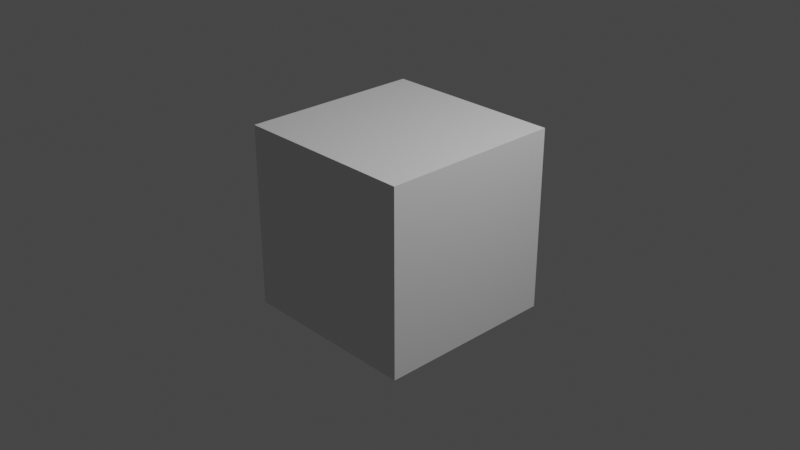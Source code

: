 # Source: object.blend  (saved by Blender 2.81.16; exported with 4.5.12 LTS)
import bpy
from mathutils import Matrix  # noqa: F401  (used for matrix-valued properties, if any)

bpy.ops.wm.read_factory_settings(use_empty=True)
scene = bpy.context.scene
scene.name = 'Scene'

# ---- collections
col_collection = bpy.data.collections.new('Collection'); scene.collection.children.link(col_collection)

# ---- materials (node trees are filled in below, after node groups)
mat_material = bpy.data.materials.new('Material')
mat_material.alpha_threshold = 0.0
mat_material.use_transparent_shadow = False
mat_material.roughness = 0.5
mat_material.line_color = (0.0, 0.0, 0.0, 1.0)

# ---- material node trees
mat_material.use_nodes = True; mat_material.node_tree.nodes.clear()
_N = mat_material.node_tree.nodes; _L = mat_material.node_tree.links
n0 = _N.new('ShaderNodeOutputMaterial'); n0.name = 'Material Output'; n0.location = (300, 300)
n1 = _N.new('ShaderNodeBsdfPrincipled'); n1.name = 'Principled BSDF'; n1.location = (10, 300)
n1.distribution = 'GGX'
n1.subsurface_method = 'BURLEY'
n1.inputs[3].default_value = 1.45
n1.inputs[27].default_value = (0.0, 0.0, 0.0, 1.0)
n1.inputs[28].default_value = 1.0
_L.new(n1.outputs[0], n0.inputs[0])
n0.is_active_output = True

# ---- world
world_world = bpy.data.worlds.new('World'); scene.world = world_world
world_world.use_nodes = True; world_world.node_tree.nodes.clear()
_N = world_world.node_tree.nodes; _L = world_world.node_tree.links
n0 = _N.new('ShaderNodeOutputWorld'); n0.name = 'World Output'; n0.location = (300, 300)
n1 = _N.new('ShaderNodeBackground'); n1.name = 'Background'; n1.location = (10, 300)
n1.inputs[0].default_value = (0.05088, 0.05088, 0.05088, 1.0)
_L.new(n1.outputs[0], n0.inputs[0])
n0.is_active_output = True
world_world.color = (0.05088, 0.05088, 0.05088)
world_world.use_sun_shadow = False
world_world.sun_shadow_jitter_overblur = 0.0

# ---- cameras
cam_camera = bpy.data.cameras.new('Camera')
cam_camera.clip_end = 100.0
cam_camera.ortho_scale = 7.314
cam_camera.dof.focus_distance = 0.0
cam_camera.dof.aperture_fstop = 128.0

# ---- lights
light_light = bpy.data.lights.new('Light', 'POINT')
light_light.transmission_factor = 0.0
light_light.cutoff_distance = 30.0
light_light.energy = 1000.0
light_light.shadow_buffer_clip_start = 1.001
light_light.shadow_soft_size = 0.1
light_light.shadow_maximum_resolution = 0.006
light_light.use_absolute_resolution = True

# ---- meshes
me_cube = bpy.data.meshes.new('Cube')
me_cube.from_pydata([(1.0, 1.0, 1.0), (1.0, 1.0, -1.0), (1.0, -1.0, 1.0), (1.0, -1.0, -1.0), (-1.0, 1.0, 1.0), (-1.0, 1.0, -1.0), (-1.0, -1.0, 1.0), (-1.0, -1.0, -1.0)], [], [(0, 4, 6, 2), (3, 2, 6, 7), (7, 6, 4, 5), (5, 1, 3, 7), (1, 0, 2, 3), (5, 4, 0, 1)])
_uv = me_cube.uv_layers.new(name='UVMap')
_uv.uv.foreach_set('vector', [0.375, 0.0, 0.625, 0.0, 0.625, 0.25, 0.375, 0.25, 0.375, 0.25, 0.625, 0.25, 0.625, 0.5, 0.375, 0.5, 0.375, 0.5, 0.625, 0.5, 0.625, 0.75, 0.375, 0.75, 0.375, 0.75, 0.625, 0.75, 0.625, 1.0, 0.375, 1.0, 0.125, 0.5, 0.375, 0.5, 0.375, 0.75, 0.125, 0.75, 0.625, 0.5, 0.875, 0.5, 0.875, 0.75, 0.625, 0.75])
me_cube.materials.append(mat_material)
me_cube.use_remesh_preserve_volume = False
me_cube.use_remesh_preserve_attributes = False
me_cube.use_mirror_vertex_groups = False
me_cube.update()

# ---- objects
ob_cube = bpy.data.objects.new('Cube', me_cube)
ob_light = bpy.data.objects.new('Light', light_light)
ob_camera = bpy.data.objects.new('Camera', cam_camera)

# ---- transforms, parenting, visibility, modifiers, constraints
ob_cube.location = (0.0, 0.0, 0.0)
ob_cube.lock_rotations_4d = False
ob_cube.empty_display_type = 'ARROWS'
ob_cube.lineart.crease_threshold = 0.0
ob_light.location = (4.076, 1.005, 5.904)
ob_light.rotation_euler = (0.6503, 0.05522, 1.866)
ob_light.lock_rotations_4d = False
ob_light.empty_display_type = 'ARROWS'
ob_light.color = (0.0, 0.0, 0.0, 0.0)
ob_light.lineart.crease_threshold = 0.0
ob_camera.location = (7.359, -6.926, 4.958)
ob_camera.rotation_euler = (1.109, 0.0, 0.8149)
ob_camera.lock_rotations_4d = False
ob_camera.empty_display_type = 'ARROWS'
ob_camera.color = (0.0, 0.0, 0.0, 0.0)
ob_camera.display_type = 'WIRE'
ob_camera.lineart.crease_threshold = 0.0

# ---- collection membership
col_collection.objects.link(ob_cube)
col_collection.objects.link(ob_light)
col_collection.objects.link(ob_camera)

# ---- scene / render settings (as saved in the file)
scene.camera = ob_camera
scene.frame_start = 1; scene.frame_end = 250; scene.frame_set(1)
scene.render.engine = 'BLENDER_EEVEE_NEXT'
scene.cycles.use_denoising = False
scene.cycles.samples = 128
scene.cycles.sampling_pattern = 'TABULATED_SOBOL'
scene.cycles.use_adaptive_sampling = False
scene.cycles.use_light_tree = False
scene.view_settings.view_transform = 'Filmic'
bpy.context.view_layer.update()
